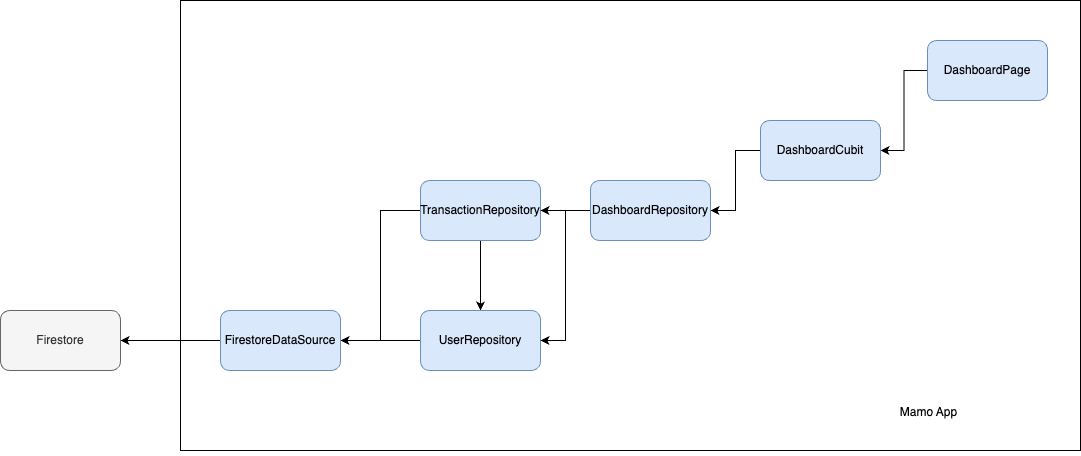

The diagram above was exported from draw.io. Its source (the exported page's mxGraphModel, read from the mxfile embedded in the PNG):
<mxGraphModel dx="2288" dy="964" grid="1" gridSize="10" guides="1" tooltips="1" connect="1" arrows="1" fold="1" page="1" pageScale="1" pageWidth="827" pageHeight="1169" math="0" shadow="0">
  <root>
    <mxCell id="0" />
    <mxCell id="1" parent="0" />
    <mxCell id="sybc3Dd639IJRtqJ_ZWs-15" value="" style="rounded=0;whiteSpace=wrap;html=1;" vertex="1" parent="1">
      <mxGeometry x="-40" y="140" width="900" height="450" as="geometry" />
    </mxCell>
    <mxCell id="sybc3Dd639IJRtqJ_ZWs-8" style="edgeStyle=orthogonalEdgeStyle;rounded=0;orthogonalLoop=1;jettySize=auto;html=1;entryX=1;entryY=0.5;entryDx=0;entryDy=0;" edge="1" parent="1" source="sybc3Dd639IJRtqJ_ZWs-1" target="sybc3Dd639IJRtqJ_ZWs-2">
      <mxGeometry relative="1" as="geometry" />
    </mxCell>
    <mxCell id="sybc3Dd639IJRtqJ_ZWs-1" value="DashboardPage" style="rounded=1;whiteSpace=wrap;html=1;fillColor=#dae8fc;strokeColor=#6c8ebf;" vertex="1" parent="1">
      <mxGeometry x="707" y="180" width="120" height="60" as="geometry" />
    </mxCell>
    <mxCell id="sybc3Dd639IJRtqJ_ZWs-9" style="edgeStyle=orthogonalEdgeStyle;rounded=0;orthogonalLoop=1;jettySize=auto;html=1;entryX=1;entryY=0.5;entryDx=0;entryDy=0;" edge="1" parent="1" source="sybc3Dd639IJRtqJ_ZWs-2" target="sybc3Dd639IJRtqJ_ZWs-5">
      <mxGeometry relative="1" as="geometry" />
    </mxCell>
    <mxCell id="sybc3Dd639IJRtqJ_ZWs-2" value="DashboardCubit" style="rounded=1;whiteSpace=wrap;html=1;fillColor=#dae8fc;strokeColor=#6c8ebf;" vertex="1" parent="1">
      <mxGeometry x="540" y="260" width="120" height="60" as="geometry" />
    </mxCell>
    <mxCell id="sybc3Dd639IJRtqJ_ZWs-12" style="edgeStyle=orthogonalEdgeStyle;rounded=0;orthogonalLoop=1;jettySize=auto;html=1;entryX=1;entryY=0.5;entryDx=0;entryDy=0;" edge="1" parent="1" source="sybc3Dd639IJRtqJ_ZWs-3" target="sybc3Dd639IJRtqJ_ZWs-6">
      <mxGeometry relative="1" as="geometry" />
    </mxCell>
    <mxCell id="sybc3Dd639IJRtqJ_ZWs-16" style="edgeStyle=orthogonalEdgeStyle;rounded=0;orthogonalLoop=1;jettySize=auto;html=1;entryX=0.5;entryY=0;entryDx=0;entryDy=0;" edge="1" parent="1" source="sybc3Dd639IJRtqJ_ZWs-3" target="sybc3Dd639IJRtqJ_ZWs-4">
      <mxGeometry relative="1" as="geometry" />
    </mxCell>
    <mxCell id="sybc3Dd639IJRtqJ_ZWs-3" value="TransactionRepository" style="rounded=1;whiteSpace=wrap;html=1;fillColor=#dae8fc;strokeColor=#6c8ebf;" vertex="1" parent="1">
      <mxGeometry x="200" y="320" width="120" height="60" as="geometry" />
    </mxCell>
    <mxCell id="sybc3Dd639IJRtqJ_ZWs-11" style="edgeStyle=orthogonalEdgeStyle;rounded=0;orthogonalLoop=1;jettySize=auto;html=1;entryX=1;entryY=0.5;entryDx=0;entryDy=0;" edge="1" parent="1" source="sybc3Dd639IJRtqJ_ZWs-4" target="sybc3Dd639IJRtqJ_ZWs-6">
      <mxGeometry relative="1" as="geometry" />
    </mxCell>
    <mxCell id="sybc3Dd639IJRtqJ_ZWs-4" value="UserRepository" style="rounded=1;whiteSpace=wrap;html=1;fillColor=#dae8fc;strokeColor=#6c8ebf;" vertex="1" parent="1">
      <mxGeometry x="200" y="450" width="120" height="60" as="geometry" />
    </mxCell>
    <mxCell id="sybc3Dd639IJRtqJ_ZWs-13" style="edgeStyle=orthogonalEdgeStyle;rounded=0;orthogonalLoop=1;jettySize=auto;html=1;entryX=1;entryY=0.5;entryDx=0;entryDy=0;" edge="1" parent="1" source="sybc3Dd639IJRtqJ_ZWs-5" target="sybc3Dd639IJRtqJ_ZWs-4">
      <mxGeometry relative="1" as="geometry" />
    </mxCell>
    <mxCell id="sybc3Dd639IJRtqJ_ZWs-14" style="edgeStyle=orthogonalEdgeStyle;rounded=0;orthogonalLoop=1;jettySize=auto;html=1;entryX=1;entryY=0.5;entryDx=0;entryDy=0;" edge="1" parent="1" source="sybc3Dd639IJRtqJ_ZWs-5" target="sybc3Dd639IJRtqJ_ZWs-3">
      <mxGeometry relative="1" as="geometry" />
    </mxCell>
    <mxCell id="sybc3Dd639IJRtqJ_ZWs-5" value="DashboardRepository" style="rounded=1;whiteSpace=wrap;html=1;fillColor=#dae8fc;strokeColor=#6c8ebf;" vertex="1" parent="1">
      <mxGeometry x="370" y="320" width="120" height="60" as="geometry" />
    </mxCell>
    <mxCell id="sybc3Dd639IJRtqJ_ZWs-10" style="edgeStyle=orthogonalEdgeStyle;rounded=0;orthogonalLoop=1;jettySize=auto;html=1;entryX=1;entryY=0.5;entryDx=0;entryDy=0;" edge="1" parent="1" source="sybc3Dd639IJRtqJ_ZWs-6" target="sybc3Dd639IJRtqJ_ZWs-7">
      <mxGeometry relative="1" as="geometry" />
    </mxCell>
    <mxCell id="sybc3Dd639IJRtqJ_ZWs-6" value="FirestoreDataSource" style="rounded=1;whiteSpace=wrap;html=1;fillColor=#dae8fc;strokeColor=#6c8ebf;" vertex="1" parent="1">
      <mxGeometry y="450" width="120" height="60" as="geometry" />
    </mxCell>
    <mxCell id="sybc3Dd639IJRtqJ_ZWs-7" value="Firestore" style="rounded=1;whiteSpace=wrap;html=1;fillColor=#f5f5f5;fontColor=#333333;strokeColor=#666666;" vertex="1" parent="1">
      <mxGeometry x="-220" y="450" width="120" height="60" as="geometry" />
    </mxCell>
    <mxCell id="sybc3Dd639IJRtqJ_ZWs-17" value="Mamo App" style="text;html=1;align=center;verticalAlign=middle;whiteSpace=wrap;rounded=0;" vertex="1" parent="1">
      <mxGeometry x="620" y="510" width="177" height="85" as="geometry" />
    </mxCell>
  </root>
</mxGraphModel>